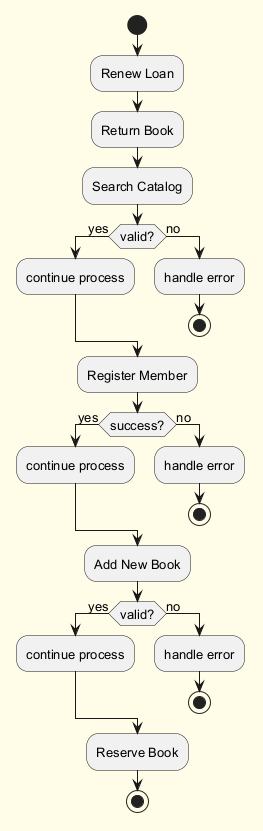

The diagram above was rendered by PlantUML. Its source (embedded in the PNG):
@startuml
skinparam backgroundColor #FFFDE7
skinparam classBackgroundColor #FFF9C4
skinparam classBorderColor #F57F17
skinparam defaultFontSize 13
start
:Renew Loan;
:Return Book;
:Search Catalog;
if (valid?) then (yes)
:continue process;
else (no)
:handle error;
stop
endif
:Register Member;
if (success?) then (yes)
:continue process;
else (no)
:handle error;
stop
endif
:Add New Book;
if (valid?) then (yes)
:continue process;
else (no)
:handle error;
stop
endif
:Reserve Book;
stop
@enduml